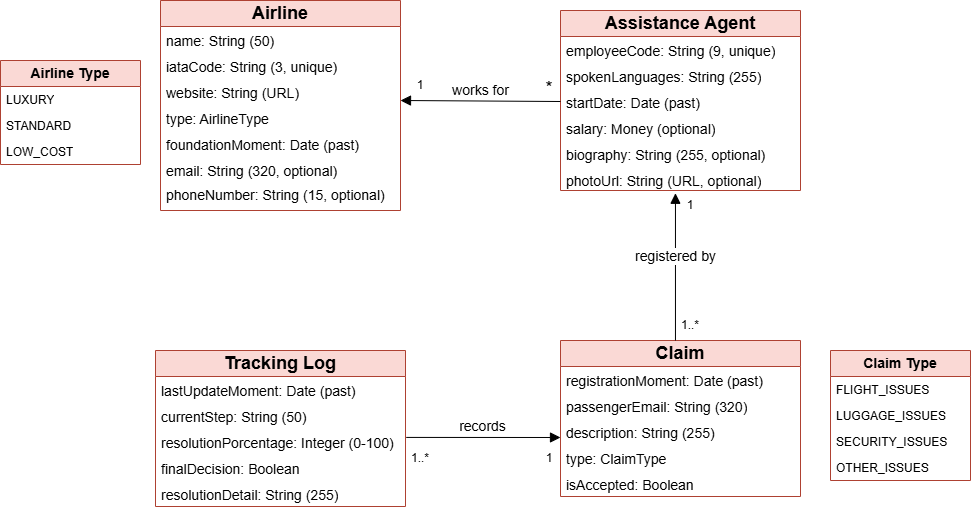

The diagram above was exported from draw.io. Its source (the exported page's mxGraphModel, read from the mxfile embedded in the PNG):
<mxGraphModel dx="2035" dy="1095" grid="1" gridSize="10" guides="1" tooltips="1" connect="1" arrows="1" fold="1" page="1" pageScale="1" pageWidth="1169" pageHeight="827" math="0" shadow="0">
  <root>
    <mxCell id="0" />
    <mxCell id="1" parent="0" />
    <mxCell id="9v56J8cLMqV5lR5JRk_E-1" value="&lt;font style=&quot;font-size: 18px;&quot;&gt;&lt;b&gt;Airline&lt;/b&gt;&lt;/font&gt;" style="swimlane;fontStyle=0;childLayout=stackLayout;horizontal=1;startSize=26;fillColor=#fad9d5;horizontalStack=0;resizeParent=1;resizeParentMax=0;resizeLast=0;collapsible=1;marginBottom=0;whiteSpace=wrap;html=1;strokeColor=#ae4132;" parent="1" vertex="1">
      <mxGeometry x="270" y="140" width="240" height="210" as="geometry" />
    </mxCell>
    <mxCell id="9v56J8cLMqV5lR5JRk_E-2" value="&lt;font style=&quot;font-size: 14px;&quot;&gt;name: String (50)&lt;/font&gt;" style="text;strokeColor=none;fillColor=none;align=left;verticalAlign=top;spacingLeft=4;spacingRight=4;overflow=hidden;rotatable=0;points=[[0,0.5],[1,0.5]];portConstraint=eastwest;whiteSpace=wrap;html=1;" parent="9v56J8cLMqV5lR5JRk_E-1" vertex="1">
      <mxGeometry y="26" width="240" height="26" as="geometry" />
    </mxCell>
    <mxCell id="9v56J8cLMqV5lR5JRk_E-3" value="&lt;font style=&quot;font-size: 14px;&quot;&gt;iataCode: String (3, unique)&lt;/font&gt;" style="text;strokeColor=none;fillColor=none;align=left;verticalAlign=top;spacingLeft=4;spacingRight=4;overflow=hidden;rotatable=0;points=[[0,0.5],[1,0.5]];portConstraint=eastwest;whiteSpace=wrap;html=1;" parent="9v56J8cLMqV5lR5JRk_E-1" vertex="1">
      <mxGeometry y="52" width="240" height="26" as="geometry" />
    </mxCell>
    <mxCell id="9v56J8cLMqV5lR5JRk_E-5" value="&lt;font style=&quot;font-size: 14px;&quot;&gt;website: String (URL)&lt;/font&gt;" style="text;strokeColor=none;fillColor=none;align=left;verticalAlign=top;spacingLeft=4;spacingRight=4;overflow=hidden;rotatable=0;points=[[0,0.5],[1,0.5]];portConstraint=eastwest;whiteSpace=wrap;html=1;" parent="9v56J8cLMqV5lR5JRk_E-1" vertex="1">
      <mxGeometry y="78" width="240" height="26" as="geometry" />
    </mxCell>
    <mxCell id="9v56J8cLMqV5lR5JRk_E-6" value="&lt;font style=&quot;font-size: 14px;&quot;&gt;type: AirlineType&lt;/font&gt;" style="text;strokeColor=none;fillColor=none;align=left;verticalAlign=top;spacingLeft=4;spacingRight=4;overflow=hidden;rotatable=0;points=[[0,0.5],[1,0.5]];portConstraint=eastwest;whiteSpace=wrap;html=1;" parent="9v56J8cLMqV5lR5JRk_E-1" vertex="1">
      <mxGeometry y="104" width="240" height="26" as="geometry" />
    </mxCell>
    <mxCell id="9v56J8cLMqV5lR5JRk_E-7" value="&lt;font style=&quot;font-size: 14px;&quot;&gt;foundationMoment: Date (past)&lt;/font&gt;" style="text;strokeColor=none;fillColor=none;align=left;verticalAlign=top;spacingLeft=4;spacingRight=4;overflow=hidden;rotatable=0;points=[[0,0.5],[1,0.5]];portConstraint=eastwest;whiteSpace=wrap;html=1;" parent="9v56J8cLMqV5lR5JRk_E-1" vertex="1">
      <mxGeometry y="130" width="240" height="26" as="geometry" />
    </mxCell>
    <mxCell id="9v56J8cLMqV5lR5JRk_E-4" value="&lt;font style=&quot;font-size: 14px;&quot;&gt;email: String (320, optional)&lt;/font&gt;" style="text;strokeColor=none;fillColor=none;align=left;verticalAlign=top;spacingLeft=4;spacingRight=4;overflow=hidden;rotatable=0;points=[[0,0.5],[1,0.5]];portConstraint=eastwest;whiteSpace=wrap;html=1;" parent="9v56J8cLMqV5lR5JRk_E-1" vertex="1">
      <mxGeometry y="156" width="240" height="24" as="geometry" />
    </mxCell>
    <mxCell id="9v56J8cLMqV5lR5JRk_E-10" value="&lt;font style=&quot;font-size: 14px;&quot;&gt;phoneNumber: String (15, optional)&lt;/font&gt;" style="text;strokeColor=none;fillColor=none;align=left;verticalAlign=top;spacingLeft=4;spacingRight=4;overflow=hidden;rotatable=0;points=[[0,0.5],[1,0.5]];portConstraint=eastwest;whiteSpace=wrap;html=1;" parent="9v56J8cLMqV5lR5JRk_E-1" vertex="1">
      <mxGeometry y="180" width="240" height="30" as="geometry" />
    </mxCell>
    <mxCell id="9v56J8cLMqV5lR5JRk_E-11" value="&lt;font style=&quot;font-size: 18px;&quot;&gt;&lt;b&gt;Assistance Agent&lt;/b&gt;&lt;/font&gt;" style="swimlane;fontStyle=0;childLayout=stackLayout;horizontal=1;startSize=26;fillColor=#fad9d5;horizontalStack=0;resizeParent=1;resizeParentMax=0;resizeLast=0;collapsible=1;marginBottom=0;whiteSpace=wrap;html=1;strokeColor=#ae4132;" parent="1" vertex="1">
      <mxGeometry x="670" y="150" width="240" height="180" as="geometry" />
    </mxCell>
    <mxCell id="9v56J8cLMqV5lR5JRk_E-12" value="&lt;font style=&quot;font-size: 14px;&quot;&gt;employeeCode: String (9, unique)&lt;/font&gt;" style="text;strokeColor=none;fillColor=none;align=left;verticalAlign=top;spacingLeft=4;spacingRight=4;overflow=hidden;rotatable=0;points=[[0,0.5],[1,0.5]];portConstraint=eastwest;whiteSpace=wrap;html=1;" parent="9v56J8cLMqV5lR5JRk_E-11" vertex="1">
      <mxGeometry y="26" width="240" height="26" as="geometry" />
    </mxCell>
    <mxCell id="9v56J8cLMqV5lR5JRk_E-13" value="&lt;font style=&quot;font-size: 14px;&quot;&gt;spokenLanguages: String (255)&lt;/font&gt;" style="text;strokeColor=none;fillColor=none;align=left;verticalAlign=top;spacingLeft=4;spacingRight=4;overflow=hidden;rotatable=0;points=[[0,0.5],[1,0.5]];portConstraint=eastwest;whiteSpace=wrap;html=1;" parent="9v56J8cLMqV5lR5JRk_E-11" vertex="1">
      <mxGeometry y="52" width="240" height="26" as="geometry" />
    </mxCell>
    <mxCell id="9v56J8cLMqV5lR5JRk_E-14" value="&lt;font style=&quot;font-size: 14px;&quot;&gt;startDate: Date (past)&lt;/font&gt;" style="text;strokeColor=none;fillColor=none;align=left;verticalAlign=top;spacingLeft=4;spacingRight=4;overflow=hidden;rotatable=0;points=[[0,0.5],[1,0.5]];portConstraint=eastwest;whiteSpace=wrap;html=1;" parent="9v56J8cLMqV5lR5JRk_E-11" vertex="1">
      <mxGeometry y="78" width="240" height="26" as="geometry" />
    </mxCell>
    <mxCell id="9v56J8cLMqV5lR5JRk_E-15" value="&lt;font style=&quot;font-size: 14px;&quot;&gt;salary: Money (optional)&lt;/font&gt;" style="text;strokeColor=none;fillColor=none;align=left;verticalAlign=top;spacingLeft=4;spacingRight=4;overflow=hidden;rotatable=0;points=[[0,0.5],[1,0.5]];portConstraint=eastwest;whiteSpace=wrap;html=1;" parent="9v56J8cLMqV5lR5JRk_E-11" vertex="1">
      <mxGeometry y="104" width="240" height="26" as="geometry" />
    </mxCell>
    <mxCell id="9v56J8cLMqV5lR5JRk_E-16" value="&lt;font style=&quot;font-size: 14px;&quot;&gt;biography: String (255, optional)&lt;/font&gt;" style="text;strokeColor=none;fillColor=none;align=left;verticalAlign=top;spacingLeft=4;spacingRight=4;overflow=hidden;rotatable=0;points=[[0,0.5],[1,0.5]];portConstraint=eastwest;whiteSpace=wrap;html=1;" parent="9v56J8cLMqV5lR5JRk_E-11" vertex="1">
      <mxGeometry y="130" width="240" height="26" as="geometry" />
    </mxCell>
    <mxCell id="9v56J8cLMqV5lR5JRk_E-17" value="&lt;font style=&quot;font-size: 14px;&quot;&gt;photoUrl: String (URL, optional)&lt;/font&gt;" style="text;strokeColor=none;fillColor=none;align=left;verticalAlign=top;spacingLeft=4;spacingRight=4;overflow=hidden;rotatable=0;points=[[0,0.5],[1,0.5]];portConstraint=eastwest;whiteSpace=wrap;html=1;" parent="9v56J8cLMqV5lR5JRk_E-11" vertex="1">
      <mxGeometry y="156" width="240" height="24" as="geometry" />
    </mxCell>
    <mxCell id="9v56J8cLMqV5lR5JRk_E-19" value="&lt;span style=&quot;font-size: 18px;&quot;&gt;&lt;b&gt;Claim&lt;/b&gt;&lt;/span&gt;" style="swimlane;fontStyle=0;childLayout=stackLayout;horizontal=1;startSize=26;fillColor=#fad9d5;horizontalStack=0;resizeParent=1;resizeParentMax=0;resizeLast=0;collapsible=1;marginBottom=0;whiteSpace=wrap;html=1;strokeColor=#ae4132;" parent="1" vertex="1">
      <mxGeometry x="670" y="480" width="240" height="156" as="geometry" />
    </mxCell>
    <mxCell id="9v56J8cLMqV5lR5JRk_E-20" value="&lt;font style=&quot;font-size: 14px;&quot;&gt;registrationMoment: Date (past)&lt;/font&gt;" style="text;strokeColor=none;fillColor=none;align=left;verticalAlign=top;spacingLeft=4;spacingRight=4;overflow=hidden;rotatable=0;points=[[0,0.5],[1,0.5]];portConstraint=eastwest;whiteSpace=wrap;html=1;" parent="9v56J8cLMqV5lR5JRk_E-19" vertex="1">
      <mxGeometry y="26" width="240" height="26" as="geometry" />
    </mxCell>
    <mxCell id="9v56J8cLMqV5lR5JRk_E-21" value="&lt;font style=&quot;font-size: 14px;&quot;&gt;passengerEmail: String (320)&lt;/font&gt;" style="text;strokeColor=none;fillColor=none;align=left;verticalAlign=top;spacingLeft=4;spacingRight=4;overflow=hidden;rotatable=0;points=[[0,0.5],[1,0.5]];portConstraint=eastwest;whiteSpace=wrap;html=1;" parent="9v56J8cLMqV5lR5JRk_E-19" vertex="1">
      <mxGeometry y="52" width="240" height="26" as="geometry" />
    </mxCell>
    <mxCell id="9v56J8cLMqV5lR5JRk_E-22" value="&lt;font style=&quot;font-size: 14px;&quot;&gt;description: String (255)&lt;/font&gt;" style="text;strokeColor=none;fillColor=none;align=left;verticalAlign=top;spacingLeft=4;spacingRight=4;overflow=hidden;rotatable=0;points=[[0,0.5],[1,0.5]];portConstraint=eastwest;whiteSpace=wrap;html=1;" parent="9v56J8cLMqV5lR5JRk_E-19" vertex="1">
      <mxGeometry y="78" width="240" height="26" as="geometry" />
    </mxCell>
    <mxCell id="9v56J8cLMqV5lR5JRk_E-23" value="&lt;font style=&quot;font-size: 14px;&quot;&gt;type: ClaimType&lt;/font&gt;" style="text;strokeColor=none;fillColor=none;align=left;verticalAlign=top;spacingLeft=4;spacingRight=4;overflow=hidden;rotatable=0;points=[[0,0.5],[1,0.5]];portConstraint=eastwest;whiteSpace=wrap;html=1;" parent="9v56J8cLMqV5lR5JRk_E-19" vertex="1">
      <mxGeometry y="104" width="240" height="26" as="geometry" />
    </mxCell>
    <mxCell id="9v56J8cLMqV5lR5JRk_E-24" value="&lt;font style=&quot;font-size: 14px;&quot;&gt;isAccepted: Boolean&lt;/font&gt;" style="text;strokeColor=none;fillColor=none;align=left;verticalAlign=top;spacingLeft=4;spacingRight=4;overflow=hidden;rotatable=0;points=[[0,0.5],[1,0.5]];portConstraint=eastwest;whiteSpace=wrap;html=1;" parent="9v56J8cLMqV5lR5JRk_E-19" vertex="1">
      <mxGeometry y="130" width="240" height="26" as="geometry" />
    </mxCell>
    <mxCell id="9v56J8cLMqV5lR5JRk_E-26" value="&lt;span style=&quot;font-size: 18px;&quot;&gt;&lt;b&gt;Tracking Log&lt;/b&gt;&lt;/span&gt;" style="swimlane;fontStyle=0;childLayout=stackLayout;horizontal=1;startSize=26;fillColor=#fad9d5;horizontalStack=0;resizeParent=1;resizeParentMax=0;resizeLast=0;collapsible=1;marginBottom=0;whiteSpace=wrap;html=1;strokeColor=#ae4132;" parent="1" vertex="1">
      <mxGeometry x="265" y="490" width="250" height="156" as="geometry" />
    </mxCell>
    <mxCell id="9v56J8cLMqV5lR5JRk_E-27" value="&lt;font style=&quot;font-size: 14px;&quot;&gt;lastUpdateMoment: Date (past)&lt;/font&gt;" style="text;strokeColor=none;fillColor=none;align=left;verticalAlign=top;spacingLeft=4;spacingRight=4;overflow=hidden;rotatable=0;points=[[0,0.5],[1,0.5]];portConstraint=eastwest;whiteSpace=wrap;html=1;" parent="9v56J8cLMqV5lR5JRk_E-26" vertex="1">
      <mxGeometry y="26" width="250" height="26" as="geometry" />
    </mxCell>
    <mxCell id="9v56J8cLMqV5lR5JRk_E-28" value="&lt;font style=&quot;font-size: 14px;&quot;&gt;currentStep: String (50)&lt;/font&gt;" style="text;strokeColor=none;fillColor=none;align=left;verticalAlign=top;spacingLeft=4;spacingRight=4;overflow=hidden;rotatable=0;points=[[0,0.5],[1,0.5]];portConstraint=eastwest;whiteSpace=wrap;html=1;" parent="9v56J8cLMqV5lR5JRk_E-26" vertex="1">
      <mxGeometry y="52" width="250" height="26" as="geometry" />
    </mxCell>
    <mxCell id="9v56J8cLMqV5lR5JRk_E-29" value="&lt;font style=&quot;font-size: 14px;&quot;&gt;resolutionPorcentage: Integer (0-100)&lt;/font&gt;" style="text;strokeColor=none;fillColor=none;align=left;verticalAlign=top;spacingLeft=4;spacingRight=4;overflow=hidden;rotatable=0;points=[[0,0.5],[1,0.5]];portConstraint=eastwest;whiteSpace=wrap;html=1;" parent="9v56J8cLMqV5lR5JRk_E-26" vertex="1">
      <mxGeometry y="78" width="250" height="26" as="geometry" />
    </mxCell>
    <mxCell id="9v56J8cLMqV5lR5JRk_E-30" value="&lt;font style=&quot;font-size: 14px;&quot;&gt;finalDecision: Boolean&lt;/font&gt;" style="text;strokeColor=none;fillColor=none;align=left;verticalAlign=top;spacingLeft=4;spacingRight=4;overflow=hidden;rotatable=0;points=[[0,0.5],[1,0.5]];portConstraint=eastwest;whiteSpace=wrap;html=1;" parent="9v56J8cLMqV5lR5JRk_E-26" vertex="1">
      <mxGeometry y="104" width="250" height="26" as="geometry" />
    </mxCell>
    <mxCell id="9v56J8cLMqV5lR5JRk_E-31" value="&lt;font style=&quot;font-size: 14px;&quot;&gt;resolutionDetail: String (255)&lt;/font&gt;" style="text;strokeColor=none;fillColor=none;align=left;verticalAlign=top;spacingLeft=4;spacingRight=4;overflow=hidden;rotatable=0;points=[[0,0.5],[1,0.5]];portConstraint=eastwest;whiteSpace=wrap;html=1;" parent="9v56J8cLMqV5lR5JRk_E-26" vertex="1">
      <mxGeometry y="130" width="250" height="26" as="geometry" />
    </mxCell>
    <mxCell id="9v56J8cLMqV5lR5JRk_E-32" value="&lt;font style=&quot;font-size: 14px;&quot;&gt;&lt;b&gt;Claim Type&lt;/b&gt;&lt;/font&gt;" style="swimlane;fontStyle=0;childLayout=stackLayout;horizontal=1;startSize=26;fillColor=#fad9d5;horizontalStack=0;resizeParent=1;resizeParentMax=0;resizeLast=0;collapsible=1;marginBottom=0;whiteSpace=wrap;html=1;strokeColor=#ae4132;" parent="1" vertex="1">
      <mxGeometry x="940" y="490" width="140" height="130" as="geometry" />
    </mxCell>
    <mxCell id="9v56J8cLMqV5lR5JRk_E-33" value="FLIGHT_ISSUES" style="text;strokeColor=none;fillColor=none;align=left;verticalAlign=top;spacingLeft=4;spacingRight=4;overflow=hidden;rotatable=0;points=[[0,0.5],[1,0.5]];portConstraint=eastwest;whiteSpace=wrap;html=1;" parent="9v56J8cLMqV5lR5JRk_E-32" vertex="1">
      <mxGeometry y="26" width="140" height="26" as="geometry" />
    </mxCell>
    <mxCell id="9v56J8cLMqV5lR5JRk_E-34" value="LUGGAGE_ISSUES" style="text;strokeColor=none;fillColor=none;align=left;verticalAlign=top;spacingLeft=4;spacingRight=4;overflow=hidden;rotatable=0;points=[[0,0.5],[1,0.5]];portConstraint=eastwest;whiteSpace=wrap;html=1;" parent="9v56J8cLMqV5lR5JRk_E-32" vertex="1">
      <mxGeometry y="52" width="140" height="26" as="geometry" />
    </mxCell>
    <mxCell id="9v56J8cLMqV5lR5JRk_E-36" value="SECURITY_ISSUES" style="text;strokeColor=none;fillColor=none;align=left;verticalAlign=top;spacingLeft=4;spacingRight=4;overflow=hidden;rotatable=0;points=[[0,0.5],[1,0.5]];portConstraint=eastwest;whiteSpace=wrap;html=1;" parent="9v56J8cLMqV5lR5JRk_E-32" vertex="1">
      <mxGeometry y="78" width="140" height="26" as="geometry" />
    </mxCell>
    <mxCell id="9v56J8cLMqV5lR5JRk_E-37" value="OTHER_ISSUES" style="text;strokeColor=none;fillColor=none;align=left;verticalAlign=top;spacingLeft=4;spacingRight=4;overflow=hidden;rotatable=0;points=[[0,0.5],[1,0.5]];portConstraint=eastwest;whiteSpace=wrap;html=1;" parent="9v56J8cLMqV5lR5JRk_E-32" vertex="1">
      <mxGeometry y="104" width="140" height="26" as="geometry" />
    </mxCell>
    <mxCell id="9v56J8cLMqV5lR5JRk_E-38" value="&lt;font style=&quot;font-size: 14px;&quot;&gt;&lt;b&gt;Airline Type&lt;/b&gt;&lt;/font&gt;" style="swimlane;fontStyle=0;childLayout=stackLayout;horizontal=1;startSize=26;fillColor=#fad9d5;horizontalStack=0;resizeParent=1;resizeParentMax=0;resizeLast=0;collapsible=1;marginBottom=0;whiteSpace=wrap;html=1;strokeColor=#ae4132;" parent="1" vertex="1">
      <mxGeometry x="110" y="200" width="140" height="104" as="geometry" />
    </mxCell>
    <mxCell id="9v56J8cLMqV5lR5JRk_E-39" value="LUXURY" style="text;strokeColor=none;fillColor=none;align=left;verticalAlign=top;spacingLeft=4;spacingRight=4;overflow=hidden;rotatable=0;points=[[0,0.5],[1,0.5]];portConstraint=eastwest;whiteSpace=wrap;html=1;" parent="9v56J8cLMqV5lR5JRk_E-38" vertex="1">
      <mxGeometry y="26" width="140" height="26" as="geometry" />
    </mxCell>
    <mxCell id="9v56J8cLMqV5lR5JRk_E-40" value="STANDARD" style="text;strokeColor=none;fillColor=none;align=left;verticalAlign=top;spacingLeft=4;spacingRight=4;overflow=hidden;rotatable=0;points=[[0,0.5],[1,0.5]];portConstraint=eastwest;whiteSpace=wrap;html=1;" parent="9v56J8cLMqV5lR5JRk_E-38" vertex="1">
      <mxGeometry y="52" width="140" height="26" as="geometry" />
    </mxCell>
    <mxCell id="9v56J8cLMqV5lR5JRk_E-41" value="LOW_COST" style="text;strokeColor=none;fillColor=none;align=left;verticalAlign=top;spacingLeft=4;spacingRight=4;overflow=hidden;rotatable=0;points=[[0,0.5],[1,0.5]];portConstraint=eastwest;whiteSpace=wrap;html=1;" parent="9v56J8cLMqV5lR5JRk_E-38" vertex="1">
      <mxGeometry y="78" width="140" height="26" as="geometry" />
    </mxCell>
    <mxCell id="BGePmdkM9V99NwpR5aeJ-1" value="&lt;font style=&quot;font-size: 14px;&quot;&gt;works for&lt;/font&gt;" style="html=1;verticalAlign=bottom;endArrow=block;curved=0;rounded=0;fontSize=12;startSize=8;endSize=8;exitX=0;exitY=0.5;exitDx=0;exitDy=0;" edge="1" parent="1" source="9v56J8cLMqV5lR5JRk_E-14">
      <mxGeometry width="80" relative="1" as="geometry">
        <mxPoint x="426" y="560" as="sourcePoint" />
        <mxPoint x="510" y="240" as="targetPoint" />
        <mxPoint as="offset" />
      </mxGeometry>
    </mxCell>
    <mxCell id="BGePmdkM9V99NwpR5aeJ-2" value="1" style="text;html=1;align=center;verticalAlign=middle;whiteSpace=wrap;rounded=0;" vertex="1" parent="1">
      <mxGeometry x="500" y="210" width="60" height="30" as="geometry" />
    </mxCell>
    <mxCell id="BGePmdkM9V99NwpR5aeJ-3" value="&lt;font style=&quot;font-size: 18px;&quot;&gt;*&lt;/font&gt;" style="text;html=1;align=center;verticalAlign=middle;whiteSpace=wrap;rounded=0;" vertex="1" parent="1">
      <mxGeometry x="629" y="213" width="60" height="30" as="geometry" />
    </mxCell>
    <mxCell id="BGePmdkM9V99NwpR5aeJ-4" value="&lt;font style=&quot;font-size: 14px;&quot;&gt;registered by&lt;/font&gt;" style="html=1;verticalAlign=bottom;endArrow=block;curved=0;rounded=0;fontSize=12;startSize=8;endSize=8;entryX=0.479;entryY=1.116;entryDx=0;entryDy=0;entryPerimeter=0;exitX=0.479;exitY=0;exitDx=0;exitDy=0;exitPerimeter=0;" edge="1" parent="1" source="9v56J8cLMqV5lR5JRk_E-19" target="9v56J8cLMqV5lR5JRk_E-17">
      <mxGeometry width="80" relative="1" as="geometry">
        <mxPoint x="870" y="430" as="sourcePoint" />
        <mxPoint x="520" y="250" as="targetPoint" />
        <mxPoint as="offset" />
      </mxGeometry>
    </mxCell>
    <mxCell id="BGePmdkM9V99NwpR5aeJ-5" value="1" style="text;html=1;align=center;verticalAlign=middle;whiteSpace=wrap;rounded=0;" vertex="1" parent="1">
      <mxGeometry x="770" y="330" width="60" height="30" as="geometry" />
    </mxCell>
    <mxCell id="BGePmdkM9V99NwpR5aeJ-6" value="1..*" style="text;html=1;align=center;verticalAlign=middle;whiteSpace=wrap;rounded=0;" vertex="1" parent="1">
      <mxGeometry x="770" y="450" width="60" height="30" as="geometry" />
    </mxCell>
    <mxCell id="BGePmdkM9V99NwpR5aeJ-7" value="&lt;font style=&quot;font-size: 14px;&quot;&gt;records&lt;/font&gt;" style="html=1;verticalAlign=bottom;endArrow=block;curved=0;rounded=0;fontSize=12;startSize=8;endSize=8;exitX=1.003;exitY=0.343;exitDx=0;exitDy=0;exitPerimeter=0;" edge="1" parent="1" source="9v56J8cLMqV5lR5JRk_E-29">
      <mxGeometry width="80" relative="1" as="geometry">
        <mxPoint x="795" y="490" as="sourcePoint" />
        <mxPoint x="670" y="577" as="targetPoint" />
        <mxPoint as="offset" />
      </mxGeometry>
    </mxCell>
    <mxCell id="BGePmdkM9V99NwpR5aeJ-8" value="1..*" style="text;html=1;align=center;verticalAlign=middle;whiteSpace=wrap;rounded=0;" vertex="1" parent="1">
      <mxGeometry x="500" y="583" width="60" height="30" as="geometry" />
    </mxCell>
    <mxCell id="BGePmdkM9V99NwpR5aeJ-10" value="1" style="text;html=1;align=center;verticalAlign=middle;whiteSpace=wrap;rounded=0;" vertex="1" parent="1">
      <mxGeometry x="629" y="583" width="60" height="30" as="geometry" />
    </mxCell>
  </root>
</mxGraphModel>